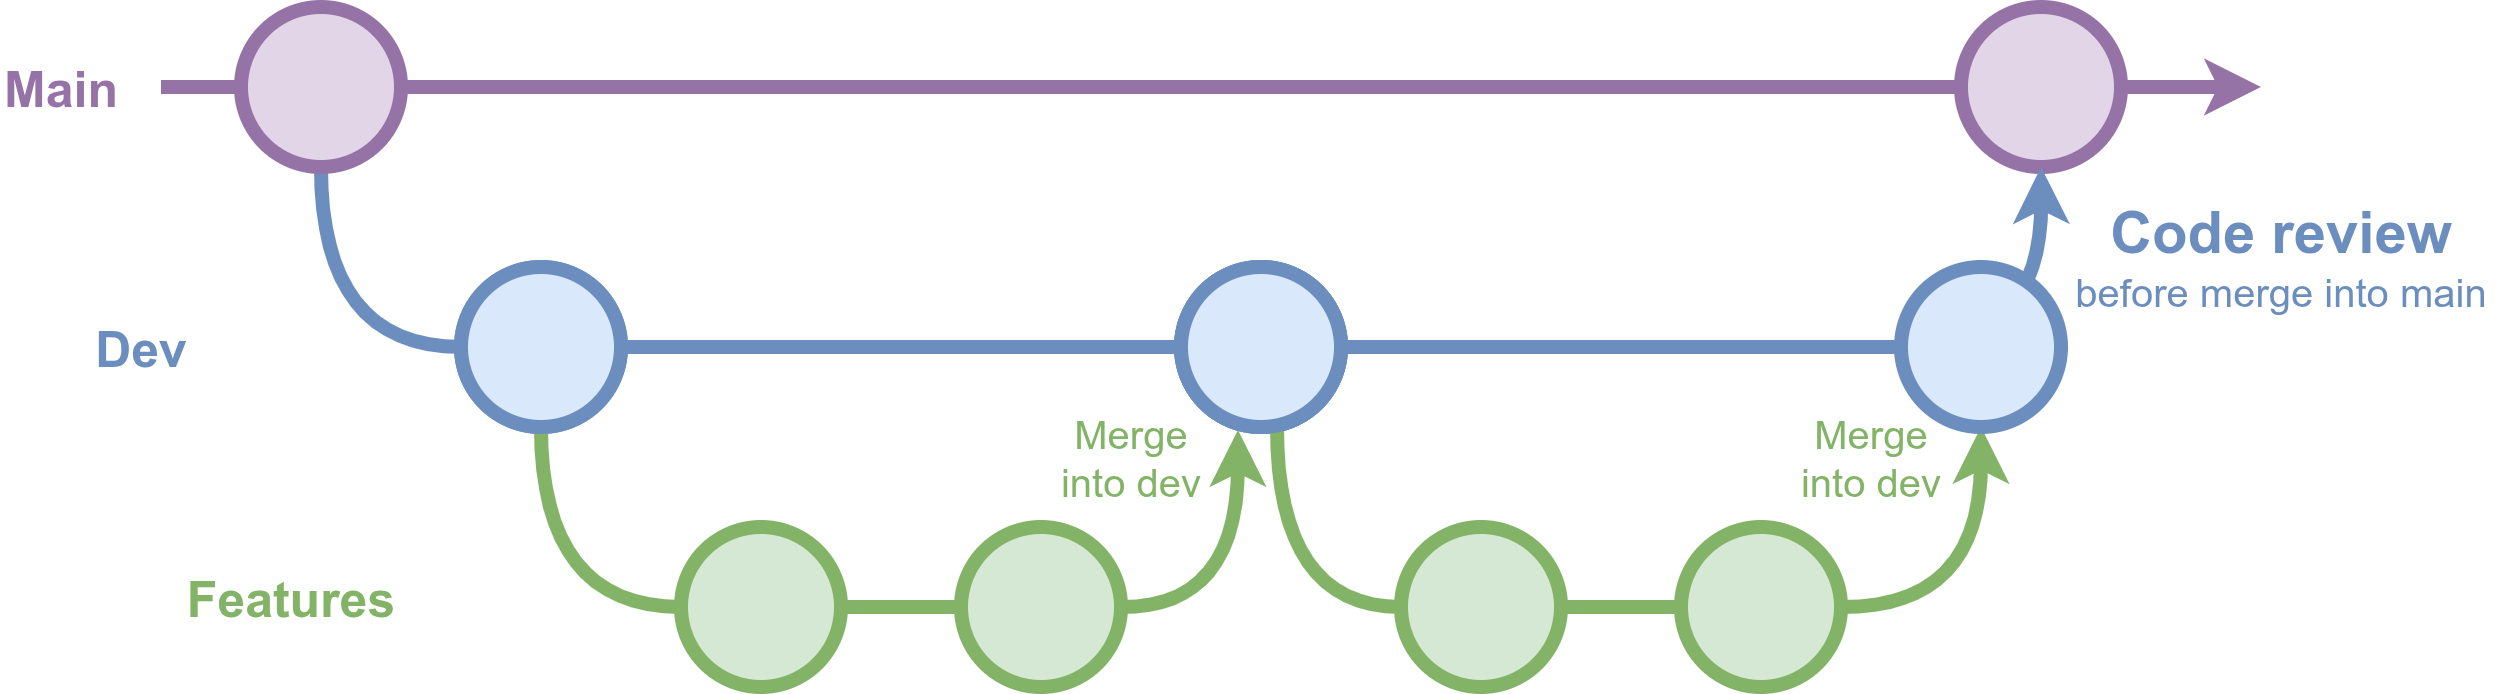

The diagram above was exported from draw.io. Its source (the exported page's mxGraphModel, read from the mxfile embedded in the PNG):
<mxGraphModel dx="1426" dy="921" grid="1" gridSize="10" guides="1" tooltips="1" connect="1" arrows="1" fold="1" page="1" pageScale="1" pageWidth="827" pageHeight="1169" math="0" shadow="0">
  <root>
    <mxCell id="0" />
    <mxCell id="1" parent="0" />
    <mxCell id="m0yEVsSX4qugUk8xEHxz-17" value="" style="ellipse;whiteSpace=wrap;html=1;aspect=fixed;fillColor=#dae8fc;strokeColor=#6c8ebf;strokeWidth=7;" vertex="1" parent="1">
      <mxGeometry x="250" y="400" width="80" height="80" as="geometry" />
    </mxCell>
    <mxCell id="h6AoDJ-SpDLJHnTvePTX-6" style="edgeStyle=orthogonalEdgeStyle;rounded=0;orthogonalLoop=1;jettySize=auto;html=1;exitX=0.5;exitY=1;exitDx=0;exitDy=0;entryX=0;entryY=0.5;entryDx=0;entryDy=0;curved=1;endArrow=none;startFill=0;strokeColor=#6C8EBF;strokeWidth=7;" parent="1" source="h6AoDJ-SpDLJHnTvePTX-1" target="h6AoDJ-SpDLJHnTvePTX-5" edge="1">
      <mxGeometry relative="1" as="geometry" />
    </mxCell>
    <mxCell id="h6AoDJ-SpDLJHnTvePTX-19" style="edgeStyle=orthogonalEdgeStyle;shape=connector;curved=1;rounded=0;orthogonalLoop=1;jettySize=auto;html=1;exitX=1;exitY=0.5;exitDx=0;exitDy=0;entryX=0;entryY=0.5;entryDx=0;entryDy=0;strokeColor=#9673A6;strokeWidth=7;align=center;verticalAlign=middle;fontFamily=Helvetica;fontSize=11;fontColor=default;labelBackgroundColor=default;startFill=0;endArrow=none;" parent="1" source="h6AoDJ-SpDLJHnTvePTX-1" target="h6AoDJ-SpDLJHnTvePTX-15" edge="1">
      <mxGeometry relative="1" as="geometry" />
    </mxCell>
    <mxCell id="h6AoDJ-SpDLJHnTvePTX-23" style="edgeStyle=orthogonalEdgeStyle;shape=connector;curved=1;rounded=0;orthogonalLoop=1;jettySize=auto;html=1;exitX=0;exitY=0.5;exitDx=0;exitDy=0;strokeColor=#9673A6;strokeWidth=7;align=center;verticalAlign=middle;fontFamily=Helvetica;fontSize=11;fontColor=default;labelBackgroundColor=default;startFill=0;endArrow=none;" parent="1" source="h6AoDJ-SpDLJHnTvePTX-1" edge="1">
      <mxGeometry relative="1" as="geometry">
        <mxPoint x="100" y="310" as="targetPoint" />
      </mxGeometry>
    </mxCell>
    <mxCell id="h6AoDJ-SpDLJHnTvePTX-1" value="" style="ellipse;whiteSpace=wrap;html=1;aspect=fixed;fillColor=#e1d5e7;strokeColor=#9673a6;strokeWidth=7;" parent="1" vertex="1">
      <mxGeometry x="140" y="270" width="80" height="80" as="geometry" />
    </mxCell>
    <mxCell id="h6AoDJ-SpDLJHnTvePTX-11" style="edgeStyle=orthogonalEdgeStyle;shape=connector;curved=1;rounded=0;orthogonalLoop=1;jettySize=auto;html=1;exitX=1;exitY=0.5;exitDx=0;exitDy=0;entryX=0;entryY=0.5;entryDx=0;entryDy=0;strokeColor=#6C8EBF;strokeWidth=7;align=center;verticalAlign=middle;fontFamily=Helvetica;fontSize=11;fontColor=default;labelBackgroundColor=default;startFill=0;endArrow=none;" parent="1" source="h6AoDJ-SpDLJHnTvePTX-5" target="m0yEVsSX4qugUk8xEHxz-24" edge="1">
      <mxGeometry relative="1" as="geometry">
        <mxPoint x="1010" y="440" as="targetPoint" />
      </mxGeometry>
    </mxCell>
    <mxCell id="h6AoDJ-SpDLJHnTvePTX-7" value="Main" style="text;html=1;align=center;verticalAlign=middle;whiteSpace=wrap;rounded=0;fontSize=25;fontStyle=1;fontColor=#9673A6;" parent="1" vertex="1">
      <mxGeometry x="20" y="295" width="60" height="30" as="geometry" />
    </mxCell>
    <mxCell id="h6AoDJ-SpDLJHnTvePTX-8" value="Dev" style="text;html=1;align=center;verticalAlign=middle;whiteSpace=wrap;rounded=0;fontSize=25;fontStyle=1;fontColor=#6C8EBF;" parent="1" vertex="1">
      <mxGeometry x="60" y="425" width="60" height="30" as="geometry" />
    </mxCell>
    <mxCell id="h6AoDJ-SpDLJHnTvePTX-20" style="edgeStyle=orthogonalEdgeStyle;shape=connector;curved=1;rounded=0;orthogonalLoop=1;jettySize=auto;html=1;exitX=1;exitY=0.5;exitDx=0;exitDy=0;strokeColor=#9673A6;strokeWidth=7;align=center;verticalAlign=middle;fontFamily=Helvetica;fontSize=11;fontColor=default;labelBackgroundColor=default;startFill=0;endArrow=classic;endFill=1;" parent="1" source="h6AoDJ-SpDLJHnTvePTX-15" edge="1">
      <mxGeometry relative="1" as="geometry">
        <mxPoint x="1150" y="310" as="targetPoint" />
      </mxGeometry>
    </mxCell>
    <mxCell id="h6AoDJ-SpDLJHnTvePTX-15" value="" style="ellipse;whiteSpace=wrap;html=1;aspect=fixed;fillColor=#e1d5e7;strokeColor=#9673a6;strokeWidth=7;" parent="1" vertex="1">
      <mxGeometry x="1000" y="270" width="80" height="80" as="geometry" />
    </mxCell>
    <mxCell id="m0yEVsSX4qugUk8xEHxz-14" style="edgeStyle=orthogonalEdgeStyle;rounded=0;orthogonalLoop=1;jettySize=auto;html=1;exitX=0.5;exitY=1;exitDx=0;exitDy=0;entryX=0;entryY=0.5;entryDx=0;entryDy=0;curved=1;endArrow=none;startFill=0;strokeColor=#82b366;strokeWidth=7;fillColor=#d5e8d4;" edge="1" parent="1" source="m0yEVsSX4qugUk8xEHxz-17" target="m0yEVsSX4qugUk8xEHxz-19">
      <mxGeometry relative="1" as="geometry" />
    </mxCell>
    <mxCell id="m0yEVsSX4qugUk8xEHxz-18" style="edgeStyle=orthogonalEdgeStyle;shape=connector;curved=1;rounded=0;orthogonalLoop=1;jettySize=auto;html=1;exitX=1;exitY=0.5;exitDx=0;exitDy=0;entryX=0;entryY=0.5;entryDx=0;entryDy=0;strokeColor=#82b366;strokeWidth=7;align=center;verticalAlign=middle;fontFamily=Helvetica;fontSize=11;fontColor=default;labelBackgroundColor=default;startFill=0;endArrow=none;fillColor=#d5e8d4;" edge="1" parent="1" source="m0yEVsSX4qugUk8xEHxz-19" target="m0yEVsSX4qugUk8xEHxz-21">
      <mxGeometry relative="1" as="geometry" />
    </mxCell>
    <mxCell id="m0yEVsSX4qugUk8xEHxz-19" value="" style="ellipse;whiteSpace=wrap;html=1;aspect=fixed;fillColor=#d5e8d4;strokeColor=#82b366;strokeWidth=7;" vertex="1" parent="1">
      <mxGeometry x="360" y="530" width="80" height="80" as="geometry" />
    </mxCell>
    <mxCell id="m0yEVsSX4qugUk8xEHxz-21" value="" style="ellipse;whiteSpace=wrap;html=1;aspect=fixed;fillColor=#d5e8d4;strokeColor=#82b366;strokeWidth=7;" vertex="1" parent="1">
      <mxGeometry x="500" y="530" width="80" height="80" as="geometry" />
    </mxCell>
    <mxCell id="m0yEVsSX4qugUk8xEHxz-22" style="edgeStyle=orthogonalEdgeStyle;shape=connector;curved=1;rounded=0;orthogonalLoop=1;jettySize=auto;html=1;exitX=1;exitY=0.5;exitDx=0;exitDy=0;entryX=0.356;entryY=1.019;entryDx=0;entryDy=0;strokeColor=#82b366;strokeWidth=7;align=center;verticalAlign=middle;fontFamily=Helvetica;fontSize=11;fontColor=default;labelBackgroundColor=default;startFill=0;endArrow=classic;endFill=1;fillColor=#d5e8d4;entryPerimeter=0;" edge="1" parent="1" target="m0yEVsSX4qugUk8xEHxz-41">
      <mxGeometry relative="1" as="geometry">
        <mxPoint x="580" y="570" as="sourcePoint" />
      </mxGeometry>
    </mxCell>
    <mxCell id="m0yEVsSX4qugUk8xEHxz-24" value="" style="ellipse;whiteSpace=wrap;html=1;aspect=fixed;fillColor=#dae8fc;strokeColor=#6c8ebf;strokeWidth=7;" vertex="1" parent="1">
      <mxGeometry x="610" y="400" width="80" height="80" as="geometry" />
    </mxCell>
    <mxCell id="m0yEVsSX4qugUk8xEHxz-25" value="Merge into dev" style="text;html=1;align=center;verticalAlign=middle;whiteSpace=wrap;rounded=0;fontSize=20;fontStyle=0;fontColor=#82B366;" vertex="1" parent="1">
      <mxGeometry x="540" y="480" width="90" height="30" as="geometry" />
    </mxCell>
    <mxCell id="m0yEVsSX4qugUk8xEHxz-27" value="Features" style="text;html=1;align=center;verticalAlign=middle;whiteSpace=wrap;rounded=0;fontSize=25;fontStyle=1;fontColor=#82B366;" vertex="1" parent="1">
      <mxGeometry x="100" y="550" width="130" height="30" as="geometry" />
    </mxCell>
    <mxCell id="h6AoDJ-SpDLJHnTvePTX-5" value="" style="ellipse;whiteSpace=wrap;html=1;aspect=fixed;fillColor=#dae8fc;strokeColor=#6c8ebf;strokeWidth=7;" parent="1" vertex="1">
      <mxGeometry x="250" y="400" width="80" height="80" as="geometry" />
    </mxCell>
    <mxCell id="m0yEVsSX4qugUk8xEHxz-28" value="" style="ellipse;whiteSpace=wrap;html=1;aspect=fixed;fillColor=#dae8fc;strokeColor=#6c8ebf;strokeWidth=7;" vertex="1" parent="1">
      <mxGeometry x="610" y="400" width="80" height="80" as="geometry" />
    </mxCell>
    <mxCell id="m0yEVsSX4qugUk8xEHxz-30" style="edgeStyle=orthogonalEdgeStyle;shape=connector;curved=1;rounded=0;orthogonalLoop=1;jettySize=auto;html=1;exitX=1;exitY=0.5;exitDx=0;exitDy=0;entryX=0;entryY=0.5;entryDx=0;entryDy=0;strokeColor=#6C8EBF;strokeWidth=7;align=center;verticalAlign=middle;fontFamily=Helvetica;fontSize=11;fontColor=default;labelBackgroundColor=default;startFill=0;endArrow=none;" edge="1" parent="1" source="m0yEVsSX4qugUk8xEHxz-41" target="m0yEVsSX4qugUk8xEHxz-38">
      <mxGeometry relative="1" as="geometry">
        <mxPoint x="1370" y="440" as="targetPoint" />
      </mxGeometry>
    </mxCell>
    <mxCell id="m0yEVsSX4qugUk8xEHxz-31" style="edgeStyle=orthogonalEdgeStyle;shape=connector;curved=1;rounded=0;orthogonalLoop=1;jettySize=auto;html=1;exitX=1;exitY=0.5;exitDx=0;exitDy=0;entryX=0.5;entryY=1;entryDx=0;entryDy=0;strokeColor=#6C8EBF;strokeWidth=7;align=center;verticalAlign=middle;fontFamily=Helvetica;fontSize=11;fontColor=default;labelBackgroundColor=default;startFill=0;endArrow=classic;endFill=1;" edge="1" parent="1">
      <mxGeometry relative="1" as="geometry">
        <mxPoint x="970" y="440" as="sourcePoint" />
        <mxPoint x="1040" y="350" as="targetPoint" />
      </mxGeometry>
    </mxCell>
    <mxCell id="m0yEVsSX4qugUk8xEHxz-32" value="&lt;b&gt;&lt;font style=&quot;font-size: 29px;&quot;&gt;Code review &lt;/font&gt;&lt;/b&gt;before merge into main" style="text;html=1;align=center;verticalAlign=middle;whiteSpace=wrap;rounded=0;fontSize=20;fontStyle=0;fontColor=#6C8EBF;" vertex="1" parent="1">
      <mxGeometry x="1050" y="380" width="220" height="30" as="geometry" />
    </mxCell>
    <mxCell id="m0yEVsSX4qugUk8xEHxz-33" style="edgeStyle=orthogonalEdgeStyle;rounded=0;orthogonalLoop=1;jettySize=auto;html=1;exitX=0.6;exitY=1;exitDx=0;exitDy=0;entryX=0;entryY=0.5;entryDx=0;entryDy=0;curved=1;endArrow=none;startFill=0;strokeColor=#82b366;strokeWidth=7;fillColor=#d5e8d4;exitPerimeter=0;" edge="1" parent="1" source="m0yEVsSX4qugUk8xEHxz-41" target="m0yEVsSX4qugUk8xEHxz-35">
      <mxGeometry relative="1" as="geometry" />
    </mxCell>
    <mxCell id="m0yEVsSX4qugUk8xEHxz-34" style="edgeStyle=orthogonalEdgeStyle;shape=connector;curved=1;rounded=0;orthogonalLoop=1;jettySize=auto;html=1;exitX=1;exitY=0.5;exitDx=0;exitDy=0;entryX=0;entryY=0.5;entryDx=0;entryDy=0;strokeColor=#82b366;strokeWidth=7;align=center;verticalAlign=middle;fontFamily=Helvetica;fontSize=11;fontColor=default;labelBackgroundColor=default;startFill=0;endArrow=none;fillColor=#d5e8d4;" edge="1" parent="1" source="m0yEVsSX4qugUk8xEHxz-35" target="m0yEVsSX4qugUk8xEHxz-36">
      <mxGeometry relative="1" as="geometry" />
    </mxCell>
    <mxCell id="m0yEVsSX4qugUk8xEHxz-35" value="" style="ellipse;whiteSpace=wrap;html=1;aspect=fixed;fillColor=#d5e8d4;strokeColor=#82b366;strokeWidth=7;" vertex="1" parent="1">
      <mxGeometry x="720" y="530" width="80" height="80" as="geometry" />
    </mxCell>
    <mxCell id="m0yEVsSX4qugUk8xEHxz-36" value="" style="ellipse;whiteSpace=wrap;html=1;aspect=fixed;fillColor=#d5e8d4;strokeColor=#82b366;strokeWidth=7;" vertex="1" parent="1">
      <mxGeometry x="860" y="530" width="80" height="80" as="geometry" />
    </mxCell>
    <mxCell id="m0yEVsSX4qugUk8xEHxz-37" style="edgeStyle=orthogonalEdgeStyle;shape=connector;curved=1;rounded=0;orthogonalLoop=1;jettySize=auto;html=1;exitX=1;exitY=0.5;exitDx=0;exitDy=0;entryX=0.5;entryY=1;entryDx=0;entryDy=0;strokeColor=#82b366;strokeWidth=7;align=center;verticalAlign=middle;fontFamily=Helvetica;fontSize=11;fontColor=default;labelBackgroundColor=default;startFill=0;endArrow=classic;endFill=1;fillColor=#d5e8d4;" edge="1" parent="1" target="m0yEVsSX4qugUk8xEHxz-38">
      <mxGeometry relative="1" as="geometry">
        <mxPoint x="940" y="570" as="sourcePoint" />
      </mxGeometry>
    </mxCell>
    <mxCell id="m0yEVsSX4qugUk8xEHxz-38" value="" style="ellipse;whiteSpace=wrap;html=1;aspect=fixed;fillColor=#dae8fc;strokeColor=#6c8ebf;strokeWidth=7;" vertex="1" parent="1">
      <mxGeometry x="970" y="400" width="80" height="80" as="geometry" />
    </mxCell>
    <mxCell id="m0yEVsSX4qugUk8xEHxz-39" value="Merge into dev" style="text;html=1;align=center;verticalAlign=middle;whiteSpace=wrap;rounded=0;fontSize=20;fontStyle=0;fontColor=#82B366;" vertex="1" parent="1">
      <mxGeometry x="910" y="480" width="90" height="30" as="geometry" />
    </mxCell>
    <mxCell id="m0yEVsSX4qugUk8xEHxz-41" value="" style="ellipse;whiteSpace=wrap;html=1;aspect=fixed;fillColor=#dae8fc;strokeColor=#6c8ebf;strokeWidth=7;" vertex="1" parent="1">
      <mxGeometry x="610" y="400" width="80" height="80" as="geometry" />
    </mxCell>
  </root>
</mxGraphModel>